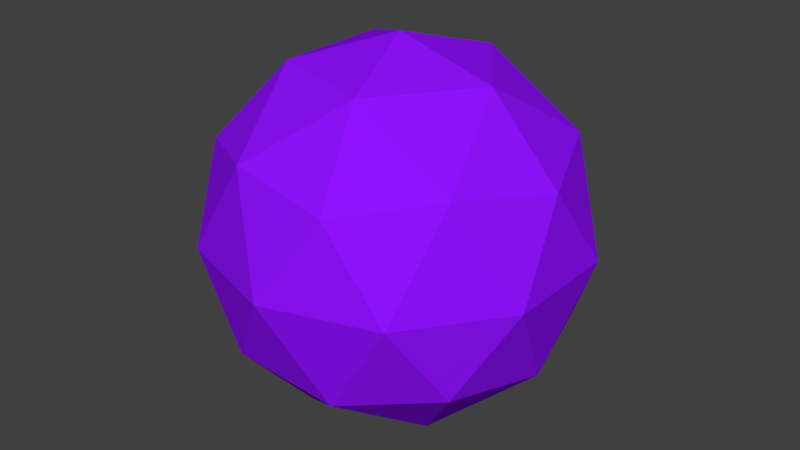 # Source: player.blend  (saved by Blender 2.77.0; exported with 4.5.12 LTS)
import bpy
from mathutils import Matrix  # noqa: F401  (used for matrix-valued properties, if any)

bpy.ops.wm.read_factory_settings(use_empty=True)
scene = bpy.context.scene
scene.name = 'Scene'

# ---- collections
col_collection_1 = bpy.data.collections.new('Collection 1'); scene.collection.children.link(col_collection_1)

# ---- materials (node trees are filled in below, after node groups)
mat_player_mat = bpy.data.materials.new('Player_mat')
mat_player_mat.alpha_threshold = 0.0
mat_player_mat.use_transparent_shadow = False
mat_player_mat.diffuse_color = (0.2789, 0.006512, 0.9911, 1.0)
mat_player_mat.roughness = 0.5

# ---- material node trees

# ---- world
world_world = bpy.data.worlds.new('World'); scene.world = world_world
world_world.color = (0.05088, 0.05088, 0.05088)
world_world.use_sun_shadow = False
world_world.sun_shadow_jitter_overblur = 0.0
world_world.cycles.sampling_method = 'MANUAL'

# ---- meshes
me_icosphere = bpy.data.meshes.new('Icosphere')
me_icosphere.from_pydata([(0.0, 0.0, -1.0), (0.7236, -0.5257, -0.4472), (-0.2764, -0.8506, -0.4472), (-0.8944, 0.0, -0.4472), (-0.2764, 0.8506, -0.4472), (0.7236, 0.5257, -0.4472), (0.2764, -0.8506, 0.4472), (-0.7236, -0.5257, 0.4472), (-0.7236, 0.5257, 0.4472), (0.2764, 0.8506, 0.4472), (0.8944, 0.0, 0.4472), (0.0, 0.0, 1.0), (-0.1625, -0.5, -0.8507), (0.4253, -0.309, -0.8507), (0.2629, -0.809, -0.5257), (0.8506, 0.0, -0.5257), (0.4253, 0.309, -0.8507), (-0.5257, 0.0, -0.8507), (-0.6882, -0.5, -0.5257), (-0.1625, 0.5, -0.8507), (-0.6882, 0.5, -0.5257), (0.2629, 0.809, -0.5257), (0.9511, -0.309, 0.0), (0.9511, 0.309, 0.0), (0.0, -1.0, 0.0), (0.5878, -0.809, 0.0), (-0.9511, -0.309, 0.0), (-0.5878, -0.809, 0.0), (-0.5878, 0.809, 0.0), (-0.9511, 0.309, 0.0), (0.5878, 0.809, 0.0), (0.0, 1.0, 0.0), (0.6882, -0.5, 0.5257), (-0.2629, -0.809, 0.5257), (-0.8506, 0.0, 0.5257), (-0.2629, 0.809, 0.5257), (0.6882, 0.5, 0.5257), (0.1625, -0.5, 0.8507), (0.5257, 0.0, 0.8507), (-0.4253, -0.309, 0.8507), (-0.4253, 0.309, 0.8507), (0.1625, 0.5, 0.8507)], [], [(0, 13, 12), (1, 13, 15), (0, 12, 17), (0, 17, 19), (0, 19, 16), (1, 15, 22), (2, 14, 24), (3, 18, 26), (4, 20, 28), (5, 21, 30), (1, 22, 25), (2, 24, 27), (3, 26, 29), (4, 28, 31), (5, 30, 23), (6, 32, 37), (7, 33, 39), (8, 34, 40), (9, 35, 41), (10, 36, 38), (38, 41, 11), (38, 36, 41), (36, 9, 41), (41, 40, 11), (41, 35, 40), (35, 8, 40), (40, 39, 11), (40, 34, 39), (34, 7, 39), (39, 37, 11), (39, 33, 37), (33, 6, 37), (37, 38, 11), (37, 32, 38), (32, 10, 38), (23, 36, 10), (23, 30, 36), (30, 9, 36), (31, 35, 9), (31, 28, 35), (28, 8, 35), (29, 34, 8), (29, 26, 34), (26, 7, 34), (27, 33, 7), (27, 24, 33), (24, 6, 33), (25, 32, 6), (25, 22, 32), (22, 10, 32), (30, 31, 9), (30, 21, 31), (21, 4, 31), (28, 29, 8), (28, 20, 29), (20, 3, 29), (26, 27, 7), (26, 18, 27), (18, 2, 27), (24, 25, 6), (24, 14, 25), (14, 1, 25), (22, 23, 10), (22, 15, 23), (15, 5, 23), (16, 21, 5), (16, 19, 21), (19, 4, 21), (19, 20, 4), (19, 17, 20), (17, 3, 20), (17, 18, 3), (17, 12, 18), (12, 2, 18), (15, 16, 5), (15, 13, 16), (13, 0, 16), (12, 14, 2), (12, 13, 14), (13, 1, 14)])
me_icosphere.materials.append(mat_player_mat)
me_icosphere.use_remesh_preserve_volume = False
me_icosphere.use_remesh_preserve_attributes = False
me_icosphere.use_mirror_vertex_groups = False
me_icosphere.update()

# ---- objects
ob_icosphere = bpy.data.objects.new('Icosphere', me_icosphere)

# ---- transforms, parenting, visibility, modifiers, constraints
ob_icosphere.location = (0.0, 0.0, 0.0)
ob_icosphere.lineart.crease_threshold = 0.0

# ---- collection membership
col_collection_1.objects.link(ob_icosphere)

# ---- scene / render settings (as saved in the file)
scene.frame_start = 1; scene.frame_end = 250; scene.frame_set(1)
scene.render.engine = 'BLENDER_EEVEE_NEXT'
scene.render.resolution_percentage = 50
scene.render.dither_intensity = 0.0
scene.cycles.use_denoising = False
scene.cycles.samples = 128
scene.cycles.sampling_pattern = 'TABULATED_SOBOL'
scene.cycles.light_sampling_threshold = 0.0
scene.cycles.use_adaptive_sampling = False
scene.cycles.use_light_tree = False
scene.cycles.blur_glossy = 0.0
scene.cycles.sample_clamp_indirect = 0.0
scene.view_settings.view_transform = 'Standard'
bpy.context.view_layer.update()

# ---- added for rendering (the .blend has no active camera and no usable light): camera, sun
cam_auto = bpy.data.cameras.new('AutoCamera')
cam_auto.lens = 50.0
cam_auto.sensor_width = 36.0
cam_auto.clip_end = 1000.0
ob_auto_camera = bpy.data.objects.new('AutoCamera', cam_auto)
scene.collection.objects.link(ob_auto_camera)
ob_auto_camera.location = (3.15365, -3.78438, 2.52292)
ob_auto_camera.rotation_euler = (1.09748, -7.21219e-08, 0.694738)
scene.camera = ob_auto_camera
light_auto_sun = bpy.data.lights.new('AutoSun', 'SUN')
light_auto_sun.energy = 3.0
light_auto_sun.angle = 0.0523599
ob_auto_sun = bpy.data.objects.new('AutoSun', light_auto_sun)
scene.collection.objects.link(ob_auto_sun)
ob_auto_sun.rotation_euler = (0.872665, 0.174533, 0.523599)
bpy.context.view_layer.update()
